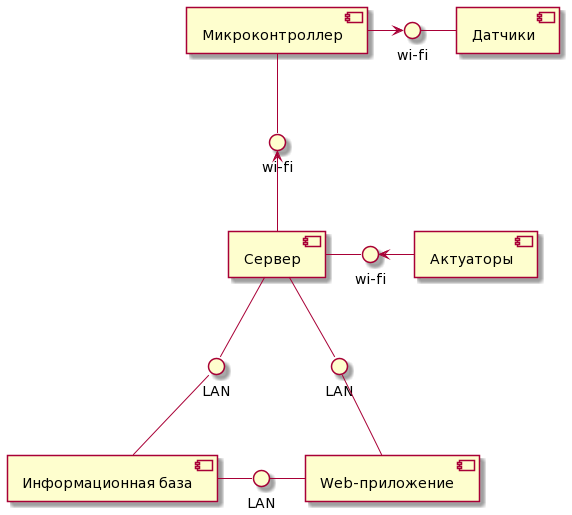

The diagram above was rendered by PlantUML. Its source (embedded in the PNG):
@startuml
component [Датчики] as D
component [Актуаторы] as A
component [Микроконтроллер] as M
component [Сервер] as S
component [Информационная база] as DB
component [Web-приложение] as W

() "wi-fi" as I1
() "wi-fi" as I2
() "wi-fi" as I3
() "LAN" as I4
() "LAN" as I5
() "LAN" as I6

I1 - D
I3 <- A
S - I3
M -> I1
M -- I2
I2 <-- S
S -- I4
I4 -- DB
S - I5
I5 - W
DB - I6
I6 - W
@enduml